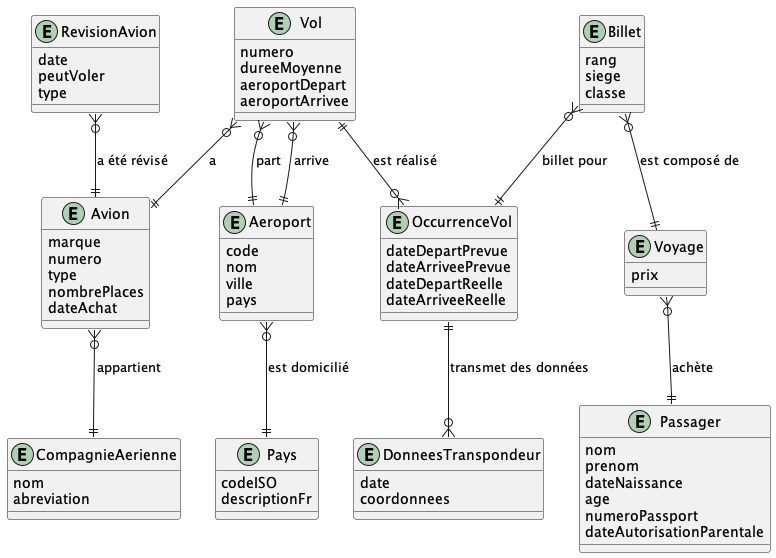

The diagram above was rendered by PlantUML. Its source (embedded in the PNG):
@startuml erd_airline_reservation_logique

entity Pays {
    codeISO
    descriptionFr
}

entity Avion {
    marque
    numero
    type
    nombrePlaces
    dateAchat
}

entity Aeroport {
    code
    nom
    ville
    pays
}

entity OccurrenceVol {
    dateDepartPrevue
    dateArriveePrevue
    dateDepartReelle
    dateArriveeReelle
}

entity Vol {
    numero
    dureeMoyenne
    aeroportDepart
    aeroportArrivee
}

entity DonneesTranspondeur {
    date
    coordonnees
}

entity RevisionAvion {
    date
    peutVoler
    type 
    ' https://fr.wikipedia.org/wiki/Visites_de_maintenance_des_avions
    ' A : / mois ou 500h de vol
    ' C : 
}

entity CompagnieAerienne {
    nom
    abreviation
}

entity Voyage {
    prix
}

entity Billet {
    rang
    siege
    classe
}

entity Passager {
    nom
    prenom
    dateNaissance
    age
    numeroPassport
    dateAutorisationParentale
}

Vol }o--|| Aeroport: arrive
Vol }o--|| Aeroport: part
Vol }o--|| Avion: a
Vol ||--o{ OccurrenceVol: est réalisé

Avion }o--|| CompagnieAerienne: appartient

Billet }o--|| Voyage: est composé de
Billet }o--|| OccurrenceVol: billet pour

Voyage }o--|| Passager: achète

Aeroport }o--|| Pays: est domicilié

OccurrenceVol ||--o{ DonneesTranspondeur: transmet des données

RevisionAvion }o--|| Avion: a été révisé

@enduml